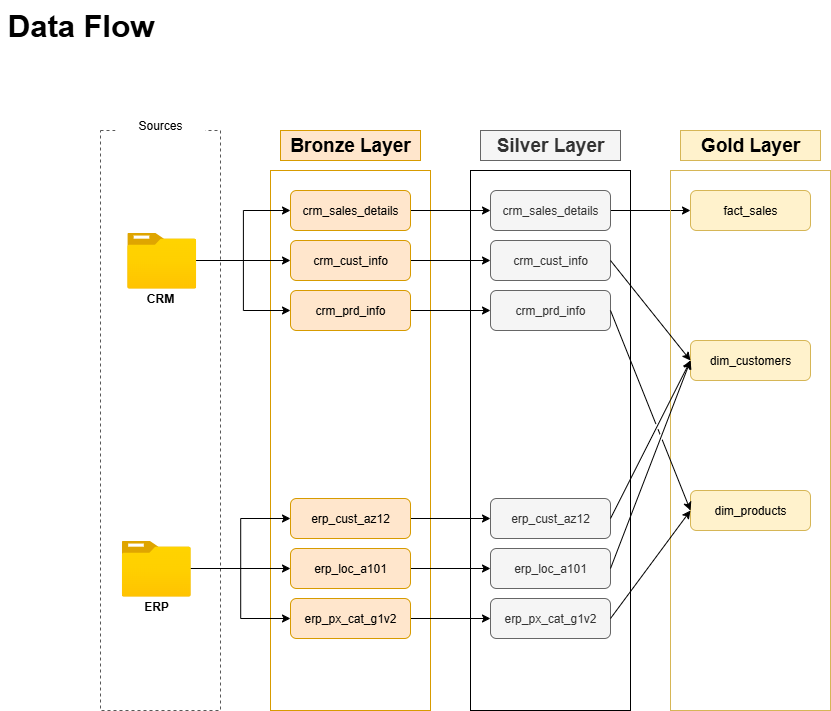

The diagram above was exported from draw.io. Its source (the exported page's mxGraphModel, read from the mxfile embedded in the PNG):
<mxGraphModel dx="474" dy="618" grid="1" gridSize="10" guides="1" tooltips="1" connect="1" arrows="1" fold="1" page="1" pageScale="1" pageWidth="850" pageHeight="1100" math="0" shadow="0">
  <root>
    <mxCell id="0" />
    <mxCell id="1" parent="0" />
    <mxCell id="e17sD8wk6UElvegqeFgf-1" value="" style="rounded=0;whiteSpace=wrap;html=1;fillColor=none;dashed=1;strokeColor=#585858;" vertex="1" parent="1">
      <mxGeometry x="150" y="220" width="120" height="580" as="geometry" />
    </mxCell>
    <mxCell id="e17sD8wk6UElvegqeFgf-2" value="Sources" style="rounded=0;whiteSpace=wrap;html=1;fillColor=default;strokeColor=none;" vertex="1" parent="1">
      <mxGeometry x="165" y="200" width="90" height="30" as="geometry" />
    </mxCell>
    <mxCell id="e17sD8wk6UElvegqeFgf-3" value="&lt;font style=&quot;font-size: 19px;&quot;&gt;Bronze Layer&lt;/font&gt;" style="rounded=0;whiteSpace=wrap;html=1;fillColor=#ffe6cc;strokeColor=#d79b00;fontStyle=1" vertex="1" parent="1">
      <mxGeometry x="330" y="220" width="140" height="30" as="geometry" />
    </mxCell>
    <mxCell id="e17sD8wk6UElvegqeFgf-4" style="edgeStyle=orthogonalEdgeStyle;rounded=0;orthogonalLoop=1;jettySize=auto;html=1;exitX=0.5;exitY=1;exitDx=0;exitDy=0;" edge="1" parent="1" source="e17sD8wk6UElvegqeFgf-3" target="e17sD8wk6UElvegqeFgf-3">
      <mxGeometry relative="1" as="geometry" />
    </mxCell>
    <mxCell id="e17sD8wk6UElvegqeFgf-5" value="" style="rounded=0;whiteSpace=wrap;html=1;fillColor=none;strokeColor=#d79b00;" vertex="1" parent="1">
      <mxGeometry x="320" y="260" width="160" height="540" as="geometry" />
    </mxCell>
    <mxCell id="e17sD8wk6UElvegqeFgf-26" style="edgeStyle=orthogonalEdgeStyle;rounded=0;orthogonalLoop=1;jettySize=auto;html=1;entryX=0;entryY=0.5;entryDx=0;entryDy=0;" edge="1" parent="1" source="e17sD8wk6UElvegqeFgf-6" target="e17sD8wk6UElvegqeFgf-22">
      <mxGeometry relative="1" as="geometry" />
    </mxCell>
    <mxCell id="e17sD8wk6UElvegqeFgf-27" style="edgeStyle=orthogonalEdgeStyle;rounded=0;orthogonalLoop=1;jettySize=auto;html=1;entryX=0;entryY=0.5;entryDx=0;entryDy=0;" edge="1" parent="1" source="e17sD8wk6UElvegqeFgf-6" target="e17sD8wk6UElvegqeFgf-21">
      <mxGeometry relative="1" as="geometry" />
    </mxCell>
    <mxCell id="e17sD8wk6UElvegqeFgf-28" style="edgeStyle=orthogonalEdgeStyle;rounded=0;orthogonalLoop=1;jettySize=auto;html=1;entryX=0;entryY=0.5;entryDx=0;entryDy=0;" edge="1" parent="1" source="e17sD8wk6UElvegqeFgf-6" target="e17sD8wk6UElvegqeFgf-23">
      <mxGeometry relative="1" as="geometry" />
    </mxCell>
    <mxCell id="e17sD8wk6UElvegqeFgf-6" value="" style="image;aspect=fixed;html=1;points=[];align=center;fontSize=12;image=img/lib/azure2/general/Folder_Blank.svg;" vertex="1" parent="1">
      <mxGeometry x="176.75" y="322" width="69" height="56.00000000000001" as="geometry" />
    </mxCell>
    <mxCell id="e17sD8wk6UElvegqeFgf-8" value="&lt;b&gt;CRM&lt;/b&gt;" style="rounded=0;whiteSpace=wrap;html=1;fillColor=none;strokeColor=none;" vertex="1" parent="1">
      <mxGeometry x="170" y="378" width="80" height="20" as="geometry" />
    </mxCell>
    <mxCell id="e17sD8wk6UElvegqeFgf-32" style="edgeStyle=orthogonalEdgeStyle;rounded=0;orthogonalLoop=1;jettySize=auto;html=1;entryX=0;entryY=0.5;entryDx=0;entryDy=0;" edge="1" parent="1" source="e17sD8wk6UElvegqeFgf-9" target="e17sD8wk6UElvegqeFgf-29">
      <mxGeometry relative="1" as="geometry" />
    </mxCell>
    <mxCell id="e17sD8wk6UElvegqeFgf-33" style="edgeStyle=orthogonalEdgeStyle;rounded=0;orthogonalLoop=1;jettySize=auto;html=1;" edge="1" parent="1" source="e17sD8wk6UElvegqeFgf-9" target="e17sD8wk6UElvegqeFgf-30">
      <mxGeometry relative="1" as="geometry" />
    </mxCell>
    <mxCell id="e17sD8wk6UElvegqeFgf-34" style="edgeStyle=orthogonalEdgeStyle;rounded=0;orthogonalLoop=1;jettySize=auto;html=1;entryX=0;entryY=0.5;entryDx=0;entryDy=0;" edge="1" parent="1" source="e17sD8wk6UElvegqeFgf-9" target="e17sD8wk6UElvegqeFgf-31">
      <mxGeometry relative="1" as="geometry" />
    </mxCell>
    <mxCell id="e17sD8wk6UElvegqeFgf-9" value="" style="image;aspect=fixed;html=1;points=[];align=center;fontSize=12;image=img/lib/azure2/general/Folder_Blank.svg;" vertex="1" parent="1">
      <mxGeometry x="171.25" y="630" width="69" height="56.00000000000001" as="geometry" />
    </mxCell>
    <mxCell id="e17sD8wk6UElvegqeFgf-11" value="&lt;b&gt;ERP&lt;/b&gt;" style="rounded=0;whiteSpace=wrap;html=1;fillColor=none;strokeColor=none;" vertex="1" parent="1">
      <mxGeometry x="165.75" y="686" width="80" height="20" as="geometry" />
    </mxCell>
    <mxCell id="e17sD8wk6UElvegqeFgf-44" style="edgeStyle=orthogonalEdgeStyle;rounded=0;orthogonalLoop=1;jettySize=auto;html=1;" edge="1" parent="1" source="e17sD8wk6UElvegqeFgf-21" target="e17sD8wk6UElvegqeFgf-38">
      <mxGeometry relative="1" as="geometry" />
    </mxCell>
    <mxCell id="e17sD8wk6UElvegqeFgf-21" value="crm_sales_details" style="rounded=1;whiteSpace=wrap;html=1;fillColor=#ffe6cc;strokeColor=#d79b00;" vertex="1" parent="1">
      <mxGeometry x="340" y="280" width="120" height="40" as="geometry" />
    </mxCell>
    <mxCell id="e17sD8wk6UElvegqeFgf-45" style="edgeStyle=orthogonalEdgeStyle;rounded=0;orthogonalLoop=1;jettySize=auto;html=1;entryX=0;entryY=0.5;entryDx=0;entryDy=0;" edge="1" parent="1" source="e17sD8wk6UElvegqeFgf-22" target="e17sD8wk6UElvegqeFgf-39">
      <mxGeometry relative="1" as="geometry" />
    </mxCell>
    <mxCell id="e17sD8wk6UElvegqeFgf-22" value="crm_cust_info" style="rounded=1;whiteSpace=wrap;html=1;fillColor=#ffe6cc;strokeColor=#d79b00;" vertex="1" parent="1">
      <mxGeometry x="340" y="330" width="120" height="40" as="geometry" />
    </mxCell>
    <mxCell id="e17sD8wk6UElvegqeFgf-46" style="edgeStyle=orthogonalEdgeStyle;rounded=0;orthogonalLoop=1;jettySize=auto;html=1;entryX=0;entryY=0.5;entryDx=0;entryDy=0;" edge="1" parent="1" source="e17sD8wk6UElvegqeFgf-23" target="e17sD8wk6UElvegqeFgf-40">
      <mxGeometry relative="1" as="geometry" />
    </mxCell>
    <mxCell id="e17sD8wk6UElvegqeFgf-23" value="crm_prd_info" style="rounded=1;whiteSpace=wrap;html=1;fillColor=#ffe6cc;strokeColor=#d79b00;" vertex="1" parent="1">
      <mxGeometry x="340" y="380" width="120" height="40" as="geometry" />
    </mxCell>
    <mxCell id="e17sD8wk6UElvegqeFgf-47" style="edgeStyle=orthogonalEdgeStyle;rounded=0;orthogonalLoop=1;jettySize=auto;html=1;" edge="1" parent="1" source="e17sD8wk6UElvegqeFgf-29" target="e17sD8wk6UElvegqeFgf-41">
      <mxGeometry relative="1" as="geometry" />
    </mxCell>
    <mxCell id="e17sD8wk6UElvegqeFgf-29" value="erp_cust_az12" style="rounded=1;whiteSpace=wrap;html=1;fillColor=#ffe6cc;strokeColor=#d79b00;" vertex="1" parent="1">
      <mxGeometry x="340" y="588" width="120" height="40" as="geometry" />
    </mxCell>
    <mxCell id="e17sD8wk6UElvegqeFgf-48" style="edgeStyle=orthogonalEdgeStyle;rounded=0;orthogonalLoop=1;jettySize=auto;html=1;exitX=1;exitY=0.5;exitDx=0;exitDy=0;entryX=0;entryY=0.5;entryDx=0;entryDy=0;" edge="1" parent="1" source="e17sD8wk6UElvegqeFgf-30" target="e17sD8wk6UElvegqeFgf-42">
      <mxGeometry relative="1" as="geometry" />
    </mxCell>
    <mxCell id="e17sD8wk6UElvegqeFgf-30" value="erp_loc_a101" style="rounded=1;whiteSpace=wrap;html=1;fillColor=#ffe6cc;strokeColor=#d79b00;" vertex="1" parent="1">
      <mxGeometry x="340" y="638" width="120" height="40" as="geometry" />
    </mxCell>
    <mxCell id="e17sD8wk6UElvegqeFgf-49" style="edgeStyle=orthogonalEdgeStyle;rounded=0;orthogonalLoop=1;jettySize=auto;html=1;" edge="1" parent="1" source="e17sD8wk6UElvegqeFgf-31" target="e17sD8wk6UElvegqeFgf-43">
      <mxGeometry relative="1" as="geometry" />
    </mxCell>
    <mxCell id="e17sD8wk6UElvegqeFgf-31" value="erp_px_cat_g1v2" style="rounded=1;whiteSpace=wrap;html=1;fillColor=#ffe6cc;strokeColor=#d79b00;" vertex="1" parent="1">
      <mxGeometry x="340" y="688" width="120" height="40" as="geometry" />
    </mxCell>
    <mxCell id="e17sD8wk6UElvegqeFgf-35" value="&lt;font style=&quot;font-size: 19px;&quot;&gt;Silver Layer&lt;/font&gt;" style="rounded=0;whiteSpace=wrap;html=1;fillColor=#f5f5f5;strokeColor=#666666;fontStyle=1;fontColor=#333333;" vertex="1" parent="1">
      <mxGeometry x="530" y="220" width="140" height="30" as="geometry" />
    </mxCell>
    <mxCell id="e17sD8wk6UElvegqeFgf-36" style="edgeStyle=orthogonalEdgeStyle;rounded=0;orthogonalLoop=1;jettySize=auto;html=1;exitX=0.5;exitY=1;exitDx=0;exitDy=0;fillColor=#f5f5f5;strokeColor=#666666;" edge="1" parent="1" source="e17sD8wk6UElvegqeFgf-35" target="e17sD8wk6UElvegqeFgf-35">
      <mxGeometry relative="1" as="geometry" />
    </mxCell>
    <mxCell id="e17sD8wk6UElvegqeFgf-37" value="" style="rounded=0;whiteSpace=wrap;html=1;fillColor=none;" vertex="1" parent="1">
      <mxGeometry x="520" y="260" width="160" height="540" as="geometry" />
    </mxCell>
    <mxCell id="e17sD8wk6UElvegqeFgf-59" style="edgeStyle=orthogonalEdgeStyle;rounded=0;orthogonalLoop=1;jettySize=auto;html=1;jumpStyle=gap;" edge="1" parent="1" source="e17sD8wk6UElvegqeFgf-38" target="e17sD8wk6UElvegqeFgf-53">
      <mxGeometry relative="1" as="geometry" />
    </mxCell>
    <mxCell id="e17sD8wk6UElvegqeFgf-38" value="crm_sales_details" style="rounded=1;whiteSpace=wrap;html=1;fillColor=#f5f5f5;strokeColor=#666666;fontColor=#333333;" vertex="1" parent="1">
      <mxGeometry x="540" y="280" width="120" height="40" as="geometry" />
    </mxCell>
    <mxCell id="e17sD8wk6UElvegqeFgf-39" value="crm_cust_info" style="rounded=1;whiteSpace=wrap;html=1;fillColor=#f5f5f5;strokeColor=#666666;fontColor=#333333;" vertex="1" parent="1">
      <mxGeometry x="540" y="330" width="120" height="40" as="geometry" />
    </mxCell>
    <mxCell id="e17sD8wk6UElvegqeFgf-40" value="crm_prd_info" style="rounded=1;whiteSpace=wrap;html=1;fillColor=#f5f5f5;strokeColor=#666666;fontColor=#333333;" vertex="1" parent="1">
      <mxGeometry x="540" y="380" width="120" height="40" as="geometry" />
    </mxCell>
    <mxCell id="e17sD8wk6UElvegqeFgf-41" value="erp_cust_az12" style="rounded=1;whiteSpace=wrap;html=1;fillColor=#f5f5f5;strokeColor=#666666;fontColor=#333333;" vertex="1" parent="1">
      <mxGeometry x="540" y="588" width="120" height="40" as="geometry" />
    </mxCell>
    <mxCell id="e17sD8wk6UElvegqeFgf-42" value="erp_loc_a101" style="rounded=1;whiteSpace=wrap;html=1;fillColor=#f5f5f5;strokeColor=#666666;fontColor=#333333;" vertex="1" parent="1">
      <mxGeometry x="540" y="638" width="120" height="40" as="geometry" />
    </mxCell>
    <mxCell id="e17sD8wk6UElvegqeFgf-43" value="erp_px_cat_g1v2" style="rounded=1;whiteSpace=wrap;html=1;fillColor=#f5f5f5;strokeColor=#666666;fontColor=#333333;" vertex="1" parent="1">
      <mxGeometry x="540" y="688" width="120" height="40" as="geometry" />
    </mxCell>
    <mxCell id="e17sD8wk6UElvegqeFgf-50" value="&lt;font style=&quot;font-size: 19px;&quot;&gt;Gold Layer&lt;/font&gt;" style="rounded=0;whiteSpace=wrap;html=1;fillColor=#fff2cc;strokeColor=#d6b656;fontStyle=1;" vertex="1" parent="1">
      <mxGeometry x="730" y="220" width="140" height="30" as="geometry" />
    </mxCell>
    <mxCell id="e17sD8wk6UElvegqeFgf-51" style="edgeStyle=orthogonalEdgeStyle;rounded=0;orthogonalLoop=1;jettySize=auto;html=1;exitX=0.5;exitY=1;exitDx=0;exitDy=0;fillColor=#fff2cc;strokeColor=#d6b656;" edge="1" parent="1" source="e17sD8wk6UElvegqeFgf-50" target="e17sD8wk6UElvegqeFgf-50">
      <mxGeometry relative="1" as="geometry" />
    </mxCell>
    <mxCell id="e17sD8wk6UElvegqeFgf-52" value="" style="rounded=0;whiteSpace=wrap;html=1;fillColor=none;strokeColor=#d6b656;" vertex="1" parent="1">
      <mxGeometry x="720" y="260" width="160" height="540" as="geometry" />
    </mxCell>
    <mxCell id="e17sD8wk6UElvegqeFgf-53" value="fact_sales" style="rounded=1;whiteSpace=wrap;html=1;fillColor=#fff2cc;strokeColor=#d6b656;" vertex="1" parent="1">
      <mxGeometry x="740" y="280" width="120" height="40" as="geometry" />
    </mxCell>
    <mxCell id="e17sD8wk6UElvegqeFgf-54" value="dim_customers" style="rounded=1;whiteSpace=wrap;html=1;fillColor=#fff2cc;strokeColor=#d6b656;" vertex="1" parent="1">
      <mxGeometry x="740" y="430" width="120" height="40" as="geometry" />
    </mxCell>
    <mxCell id="e17sD8wk6UElvegqeFgf-55" value="dim_products" style="rounded=1;whiteSpace=wrap;html=1;fillColor=#fff2cc;strokeColor=#d6b656;" vertex="1" parent="1">
      <mxGeometry x="740" y="580" width="120" height="40" as="geometry" />
    </mxCell>
    <mxCell id="e17sD8wk6UElvegqeFgf-65" value="Data Flow" style="text;html=1;align=center;verticalAlign=middle;resizable=0;points=[];autosize=1;strokeColor=none;fillColor=none;fontSize=31;fontStyle=1" vertex="1" parent="1">
      <mxGeometry x="50" y="90" width="160" height="50" as="geometry" />
    </mxCell>
    <mxCell id="e17sD8wk6UElvegqeFgf-70" value="" style="endArrow=classic;html=1;rounded=0;entryX=0;entryY=0.5;entryDx=0;entryDy=0;exitX=1;exitY=0.5;exitDx=0;exitDy=0;jumpStyle=gap;" edge="1" parent="1" source="e17sD8wk6UElvegqeFgf-39" target="e17sD8wk6UElvegqeFgf-54">
      <mxGeometry width="50" height="50" relative="1" as="geometry">
        <mxPoint x="680" y="450" as="sourcePoint" />
        <mxPoint x="730" y="400" as="targetPoint" />
      </mxGeometry>
    </mxCell>
    <mxCell id="e17sD8wk6UElvegqeFgf-71" value="" style="endArrow=classic;html=1;rounded=0;exitX=1;exitY=0.5;exitDx=0;exitDy=0;entryX=0;entryY=0.5;entryDx=0;entryDy=0;jumpStyle=gap;" edge="1" parent="1" source="e17sD8wk6UElvegqeFgf-41" target="e17sD8wk6UElvegqeFgf-54">
      <mxGeometry width="50" height="50" relative="1" as="geometry">
        <mxPoint x="670" y="620" as="sourcePoint" />
        <mxPoint x="720" y="570" as="targetPoint" />
      </mxGeometry>
    </mxCell>
    <mxCell id="e17sD8wk6UElvegqeFgf-72" value="" style="endArrow=classic;html=1;rounded=0;entryX=0;entryY=0.5;entryDx=0;entryDy=0;exitX=1;exitY=0.5;exitDx=0;exitDy=0;jumpStyle=gap;" edge="1" parent="1" source="e17sD8wk6UElvegqeFgf-42" target="e17sD8wk6UElvegqeFgf-54">
      <mxGeometry width="50" height="50" relative="1" as="geometry">
        <mxPoint x="680" y="650" as="sourcePoint" />
        <mxPoint x="730" y="600" as="targetPoint" />
      </mxGeometry>
    </mxCell>
    <mxCell id="e17sD8wk6UElvegqeFgf-73" value="" style="endArrow=classic;html=1;rounded=0;exitX=1;exitY=0.5;exitDx=0;exitDy=0;entryX=0;entryY=0.5;entryDx=0;entryDy=0;jumpStyle=gap;" edge="1" parent="1" source="e17sD8wk6UElvegqeFgf-43" target="e17sD8wk6UElvegqeFgf-55">
      <mxGeometry width="50" height="50" relative="1" as="geometry">
        <mxPoint x="690" y="710" as="sourcePoint" />
        <mxPoint x="740" y="660" as="targetPoint" />
      </mxGeometry>
    </mxCell>
    <mxCell id="e17sD8wk6UElvegqeFgf-74" value="" style="endArrow=classic;html=1;rounded=0;exitX=1;exitY=0.5;exitDx=0;exitDy=0;entryX=0;entryY=0.5;entryDx=0;entryDy=0;jumpStyle=gap;" edge="1" parent="1" source="e17sD8wk6UElvegqeFgf-40" target="e17sD8wk6UElvegqeFgf-55">
      <mxGeometry width="50" height="50" relative="1" as="geometry">
        <mxPoint x="660" y="560" as="sourcePoint" />
        <mxPoint x="710" y="510" as="targetPoint" />
      </mxGeometry>
    </mxCell>
  </root>
</mxGraphModel>